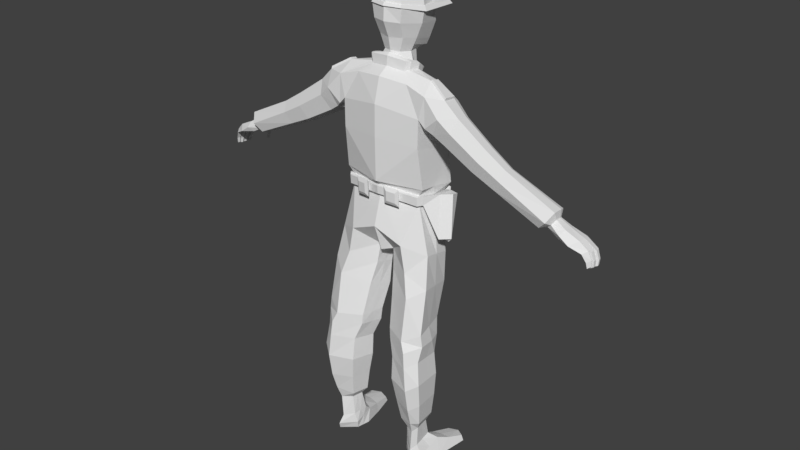 # Source: player.blend  (saved by Blender 2.77.0; exported with 4.5.12 LTS)
import bpy
from mathutils import Matrix  # noqa: F401  (used for matrix-valued properties, if any)

bpy.ops.wm.read_factory_settings(use_empty=True)
scene = bpy.context.scene
scene.name = 'Scene'

# ---- collections
col_collection_1 = bpy.data.collections.new('Collection 1'); scene.collection.children.link(col_collection_1)

# ---- materials (node trees are filled in below, after node groups)
mat_material = bpy.data.materials.new('Material')
mat_material.alpha_threshold = 0.0
mat_material.use_transparent_shadow = False
mat_material.roughness = 0.5
mat_material.line_color = (0.0, 0.0, 0.0, 1.0)

# ---- material node trees

# ---- world
world_world = bpy.data.worlds.new('World'); scene.world = world_world
world_world.color = (0.05088, 0.05088, 0.05088)
world_world.use_sun_shadow = False
world_world.sun_shadow_jitter_overblur = 0.0
world_world.cycles.sampling_method = 'MANUAL'

# ---- meshes
me_cube = bpy.data.meshes.new('Cube')
me_cube.from_pydata([(-0.07799, -0.06683, 0.528), (-0.07608, 0.03089, 0.5577), (-0.2036, -0.1153, -0.1365), (-0.2036, 0.06589, -0.084), (-0.233, -0.1398, -0.03106), (-0.2313, 0.07613, 0.0004568), (-0.2232, -0.08445, 0.2981), (-0.2232, 0.104, 0.3601), (-0.2214, -0.1285, 0.1506), (-0.2214, 0.1052, 0.2172), (-0.1436, -0.09543, 0.4132), (-0.143, 0.09093, 0.5063), (-0.04089, -0.0501, -0.4081), (-0.04089, 0.06226, -0.3744), (-0.152, 0.1441, -0.2938), (-0.152, -0.1094, -0.3248), (-0.2036, -0.1153, -0.1365), (-0.2036, 0.06589, -0.084), (-0.152, 0.1441, -0.2938), (-0.04089, 0.06226, -0.3744), (-0.04089, -0.0501, -0.4081), (-0.152, -0.1094, -0.3248), (-0.2036, -0.1153, -0.1365), (-0.2036, 0.06589, -0.084), (-0.152, 0.1441, -0.2938), (-0.04089, 0.06226, -0.3744), (-0.04089, -0.0501, -0.4081), (-0.152, -0.1094, -0.3248), (-0.2477, -0.08252, -0.5431), (-0.2893, 0.1146, -0.504), (-0.2112, 0.174, -0.5558), (-0.0712, 0.1106, -0.6009), (-0.04444, -0.0116, -0.626), (-0.1866, -0.07607, -0.5788), (-0.249, -0.02753, -0.7285), (-0.2964, 0.1617, -0.7364), (-0.2124, 0.2119, -0.7758), (-0.08954, 0.1514, -0.7715), (-0.05905, 0.03398, -0.7672), (-0.1843, -0.02491, -0.7482), (-0.2675, 0.07806, -0.3368), (-0.1777, 0.145, -0.4329), (-0.05171, 0.07741, -0.4803), (-0.04141, -0.02306, -0.506), (-0.2514, -0.08395, -0.3768), (-0.1683, -0.09389, -0.4566), (-0.2618, -0.01174, -0.8166), (-0.3054, 0.1612, -0.7981), (-0.2364, 0.2249, -0.831), (-0.09429, 0.1548, -0.8258), (-0.06719, 0.03661, -0.8372), (-0.2037, -0.005703, -0.8337), (-0.2798, 0.03041, -0.8986), (-0.2958, 0.1819, -0.8819), (-0.2446, 0.2306, -0.913), (-0.1267, 0.1766, -0.9166), (-0.09741, 0.0643, -0.9276), (-0.2177, 0.03543, -0.9171), (-0.249, 0.03348, -1.416), (-0.2563, 0.1345, -1.432), (-0.2336, 0.163, -1.458), (-0.1829, 0.1271, -1.446), (-0.1701, 0.05181, -1.433), (-0.2219, 0.03417, -1.426), (-0.2333, 0.03549, -1.16), (-0.2906, 0.04078, -1.144), (-0.2581, 0.2149, -1.173), (-0.1498, 0.1728, -1.169), (-0.3056, 0.1795, -1.141), (-0.1227, 0.0701, -1.169), (-0.2952, 0.03331, -1.017), (-0.1309, 0.1888, -1.042), (-0.0994, 0.0686, -1.048), (-0.2285, 0.02931, -1.036), (-0.2574, 0.2361, -1.042), (-0.3125, 0.1955, -1.007), (-0.2281, 0.06239, -1.323), (-0.2425, 0.1625, -1.338), (-0.2637, 0.1375, -1.318), (-0.2548, 0.06112, -1.314), (-0.1888, 0.1325, -1.332), (-0.173, 0.07715, -1.328), (-0.3089, 0.01099, -1.548), (-0.2922, 0.11, -1.548), (-0.2577, 0.168, -1.55), (-0.1808, 0.1061, -1.547), (-0.1684, 0.0327, -1.549), (-0.24, 0.01396, -1.548), (-0.1725, 0.1166, -1.503), (-0.1756, 0.01209, -1.469), (-0.2803, -0.007938, -1.456), (-0.2748, 0.1222, -1.502), (-0.2274, -0.006107, -1.46), (-0.2494, 0.1816, -1.512), (-0.331, -0.1705, -1.549), (-0.22, -0.1872, -1.551), (-0.2821, -0.1988, -1.552), (-0.2238, -0.1794, -1.526), (-0.3212, -0.1683, -1.518), (-0.2756, -0.1989, -1.525), (-0.2529, -0.08272, -1.492), (-0.3007, -0.07761, -1.488), (-0.2659, -0.08263, -1.548), (-0.1898, -0.07664, -1.55), (-0.3199, -0.07927, -1.549), (-0.1995, -0.07307, -1.498), (-0.09825, -0.02038, 0.5549), (-0.2274, -0.0247, -0.1102), (-0.2313, -0.01599, -0.008892), (-0.2232, 0.01201, 0.3247), (-0.2214, -0.01166, 0.1839), (-0.04089, 0.006077, -0.3913), (-0.2274, -0.0247, -0.1102), (-0.04089, 0.006077, -0.3913), (-0.2274, -0.0247, -0.1102), (-0.04089, 0.006077, -0.3913), (-0.2685, 0.01604, -0.5235), (-0.05782, 0.04952, -0.6134), (-0.2727, 0.06709, -0.7325), (-0.0743, 0.09271, -0.7694), (-0.2595, -0.002944, -0.3568), (-0.04656, 0.02717, -0.4932), (-0.2926, 0.06615, -0.8074), (-0.08074, 0.08715, -0.8315), (-0.2878, 0.1062, -0.8903), (-0.1121, 0.1205, -0.9221), (-0.2526, 0.08399, -1.424), (-0.1765, 0.08944, -1.439), (-0.2981, 0.1101, -1.142), (-0.1363, 0.1214, -1.169), (-0.1152, 0.1287, -1.045), (-0.3038, 0.1144, -1.012), (-0.2593, 0.09933, -1.316), (-0.1809, 0.1048, -1.33), (-0.3005, 0.06048, -1.548), (-0.1746, 0.06938, -1.548), (-0.2489, 0.09096, -1.549), (-0.1741, 0.06432, -1.486), (-0.2776, 0.05715, -1.479), (-0.2386, -0.00809, 0.5221), (-0.2376, 0.03268, 0.5301), (-0.2412, -0.09517, 0.4213), (-0.2548, -0.08856, 0.2998), (-0.2528, 0.09908, 0.4744), (-0.2582, 0.1006, 0.324), (-0.2572, 0.02913, 0.3026), (-0.2396, -0.04268, 0.5018), (-0.3389, -0.009901, 0.4582), (-0.3414, 0.06271, 0.4679), (-0.2962, -0.07214, 0.3508), (-0.2758, -0.02553, 0.2738), (-0.3317, 0.1053, 0.3875), (-0.2901, 0.08138, 0.2965), (-0.2794, 0.031, 0.2755), (-0.3307, -0.0479, 0.4374), (-0.4085, -0.006781, 0.3899), (-0.412, 0.05543, 0.3978), (-0.3569, -0.06011, 0.3054), (-0.3285, -0.02017, 0.2434), (-0.3922, 0.09195, 0.3313), (-0.3439, 0.07143, 0.2605), (-0.3318, 0.02826, 0.2443), (-0.3986, -0.03934, 0.3735), (-0.6718, 0.004775, 0.2149), (-0.5588, 0.0006996, 0.2864), (-0.5617, 0.05533, 0.2934), (-0.516, -0.04613, 0.2108), (-0.4928, -0.01106, 0.1555), (-0.5462, 0.0874, 0.2345), (-0.5058, 0.06938, 0.171), (-0.4957, 0.03147, 0.1564), (-0.5506, -0.02789, 0.2717), (-0.6743, 0.05211, 0.2209), (-0.6347, -0.03579, 0.1493), (-0.6146, -0.005409, 0.1014), (-0.6609, 0.07989, 0.1699), (-0.6259, 0.06428, 0.1148), (-0.6172, 0.03144, 0.1022), (-0.6647, -0.02, 0.2021), (-0.9268, -0.01095, 0.04984), (-0.9287, 0.02038, 0.05222), (-0.8992, -0.03781, 0.02181), (-0.8845, -0.01769, 0.002894), (-0.9133, 0.03877, 0.02781), (-0.8911, 0.02844, 0.007507), (-0.8857, 0.006698, 0.002938), (-0.9221, -0.02735, 0.04503), (-0.06444, -0.03949, 0.6138), (-0.04384, 0.01651, 0.6203), (-0.04703, -0.09794, 0.6087), (-0.08093, -0.08547, 0.9342), (-0.05748, 0.03843, 0.9165), (-0.07056, -0.1689, 0.9149), (-0.121, -0.0619, 0.8079), (-0.08673, -0.1793, 0.8054), (-0.08603, 0.05388, 0.8381), (-0.07829, -0.2026, 0.7237), (-0.07674, 0.05229, 0.7664), (-0.1146, -0.05611, 0.7488), (-0.07348, -0.1621, 0.6491), (-0.0671, 0.02311, 0.6904), (-0.09089, -0.04766, 0.6802), (-0.06, -0.1597, 0.6177), (-0.05524, 0.01975, 0.6547), (-0.07741, -0.0435, 0.6463), (-1.05, -0.01961, -0.01232), (-1.05, 0.02307, -0.01101), (-0.9941, -0.08004, -0.03734), (-0.984, -0.05564, -0.03692), (-1.016, 0.06068, -0.03158), (-0.9881, 0.03274, -0.02876), (-0.9799, -0.0008303, -0.03257), (-1.037, -0.06748, -0.02508), (-0.9987, -0.004268, -0.03606), (-0.9632, -0.06279, -0.02389), (-0.9467, -0.03464, -0.02975), (-0.9364, 0.00702, -0.0233), (-0.9432, 0.03862, -0.01978), (-0.9699, -0.04247, 0.0129), (-0.9669, 0.05968, 0.002171), (-0.9758, -0.01863, 0.01926), (-0.978, 0.02691, 0.02227), (-0.9231, -0.0614, -0.02031), (-0.9161, -0.05183, -0.02931), (-0.9529, -0.07292, -0.03377), (-0.9453, -0.054, -0.04492), (-0.938, -0.07654, -0.05876), (-0.9322, -0.06873, -0.06477), (-0.9617, -0.08229, -0.06414), (-0.9524, -0.06463, -0.07196), (-0.953, -0.08388, -0.0887), (-0.9483, -0.07534, -0.09474), (-0.975, -0.0896, -0.08926), (-0.967, -0.07107, -0.09647), (-1.05, 0.01496, -0.01146), (-0.9876, 0.03053, -0.02901), (-1.008, 0.02486, -0.03358), (-1.045, -0.05206, -0.01834), (-0.9839, -0.03746, -0.03732), (-0.9941, -0.08004, -0.03734), (-0.984, -0.05564, -0.03692), (-1.037, -0.06748, -0.02508), (-1.045, -0.05206, -0.01834), (-0.9839, -0.03746, -0.03732), (-1.045, -0.05206, -0.01834), (-1.05, -0.01961, -0.01232), (-0.9839, -0.03746, -0.03732), (-0.9799, -0.0008303, -0.03257), (-0.9959, -0.04093, -0.03707), (-0.9987, -0.004268, -0.03606), (-0.9959, -0.04093, -0.03707), (-1.045, -0.05206, -0.01834), (-0.9941, -0.08004, -0.03734), (-1.037, -0.06748, -0.02508), (-1.066, -0.06105, -0.07755), (-1.094, -0.06744, -0.0668), (-1.065, -0.08349, -0.0777), (-1.09, -0.07628, -0.07067), (-1.102, -0.05437, -0.06464), (-1.105, -0.03475, -0.061), (-1.073, -0.04765, -0.07596), (-1.074, -0.02548, -0.07535), (-1.068, -0.01265, -0.07175), (-1.099, -0.02181, -0.05756), (-1.099, -0.00115, -0.05705), (-1.074, 0.004761, -0.07027), (-1.091, 0.008494, -0.05005), (-1.091, 0.01287, -0.04981), (-1.073, 0.03817, -0.06092), (-1.068, 0.01383, -0.062), (-1.086, -0.05758, -0.1158), (-1.11, -0.06315, -0.1065), (-1.085, -0.07716, -0.116), (-1.106, -0.07087, -0.1098), (-1.117, -0.05233, -0.1046), (-1.12, -0.03522, -0.1014), (-1.092, -0.04646, -0.1145), (-1.093, -0.02713, -0.1139), (-1.088, -0.01375, -0.1108), (-1.114, -0.02174, -0.09841), (-1.114, -0.003715, -0.09796), (-1.093, 0.001442, -0.1095), (-1.108, 0.005221, -0.09185), (-1.108, 0.009038, -0.09164), (-1.092, 0.02676, -0.1013), (-1.088, 0.009881, -0.1023), (-1.092, -0.05227, -0.1417), (-1.111, -0.05664, -0.1344), (-1.091, -0.06763, -0.1418), (-1.108, -0.0627, -0.137), (-1.116, -0.04526, -0.1329), (-1.119, -0.03183, -0.1304), (-1.096, -0.04065, -0.1406), (-1.098, -0.02548, -0.1402), (-1.093, -0.01193, -0.1378), (-1.114, -0.01821, -0.128), (-1.114, -0.004056, -0.1277), (-1.097, -7.435e-06, -0.1367), (-1.109, 0.004906, -0.1229), (-1.109, 0.007902, -0.1227), (-1.096, 0.02181, -0.1303), (-1.093, 0.008564, -0.1311), (-0.2043, 0.06793, -0.03681), (-0.2043, -0.1142, -0.07834), (-0.2203, -0.02316, -0.05757), (-0.2274, -0.0247, -0.1102), (-0.2036, 0.06589, -0.084), (-0.2036, -0.1153, -0.1365), (-0.2203, -0.02316, -0.05757), (-0.2043, 0.06793, -0.03681), (-0.2043, -0.1142, -0.07834), (-0.2079, -0.1442, -0.1365), (-0.2085, -0.1432, -0.07839), (-0.3024, 0.04056, -0.2479), (-0.2271, 0.06554, -0.08258), (-0.2787, -0.02261, -0.2741), (-0.2714, -0.006475, -0.03773), (-0.2278, 0.06758, -0.03539), (-0.2553, -0.1146, -0.05849), (-0.2083, 0.08935, -0.08537), (-0.2089, 0.0914, -0.03819), (-0.1767, -0.1486, -0.1352), (-0.1767, -0.1479, -0.07764), (-0.2228, -0.1525, -0.1528), (-0.2238, -0.1509, -0.06153), (-0.1738, -0.1594, -0.1507), (-0.1737, -0.1584, -0.06034), (-0.213, -0.162, -0.1317), (-0.2135, -0.1611, -0.08172), (-0.1862, -0.1657, -0.1305), (-0.1861, -0.1652, -0.08107), (-0.1767, -0.1486, -0.1352), (-0.1767, -0.1479, -0.07764), (-0.08656, -0.1611, -0.1313), (-0.08654, -0.1614, -0.0755), (-0.0489, -0.1663, -0.1297), (-0.04885, -0.167, -0.07461), (-0.09172, -0.167, -0.1377), (-0.0917, -0.1674, -0.06946), (-0.04563, -0.1734, -0.1358), (-0.04557, -0.1742, -0.06836), (-0.08434, -0.1748, -0.1252), (-0.08432, -0.175, -0.08155), (-0.05488, -0.1789, -0.1239), (-0.05483, -0.1794, -0.08085), (-0.2083, 0.08935, -0.08537), (-0.2089, 0.0914, -0.03819), (-0.06581, 0.1172, -0.07091), (-0.06572, 0.12, -0.02718), (-0.1047, 0.1122, -0.03018), (-0.1039, 0.1098, -0.07478), (-0.1272, 0.1247, -0.1008), (-0.04986, 0.1398, -0.09292), (-0.04967, 0.1455, -0.004097), (-0.1288, 0.1297, -0.01018), (-0.1272, 0.1247, -0.1008), (-0.04986, 0.1398, -0.09292), (-0.04967, 0.1455, -0.004097), (-0.1288, 0.1297, -0.01018), (-0.1133, 0.1374, -0.08148), (-0.06737, 0.1464, -0.07682), (-0.06726, 0.1498, -0.02408), (-0.1143, 0.1404, -0.02769), (-0.8759, -0.06656, 0.03274), (-0.8493, -0.02953, -0.005238), (-0.8516, 0.01537, -0.005041), (-0.8616, 0.05538, 0.004303), (-0.9174, -0.04731, 0.07837), (-0.9026, 0.07441, 0.04566), (-0.926, -0.01712, 0.08813), (-0.9294, 0.04055, 0.09291), (-0.2481, -0.007329, 0.5286), (-0.2472, 0.03021, 0.5359), (-0.3404, -0.008997, 0.4697), (-0.3428, 0.05785, 0.4786), (-0.06184, -0.07439, 0.5038), (-0.1114, -0.06183, 0.5225), (-0.06168, -0.07432, 0.5041), (-0.1122, -0.06171, 0.5224), (-0.1245, -0.01808, 0.5487), (-0.1241, -0.01812, 0.5488), (-0.1142, 0.03132, 0.5512), (-0.09199, 0.04516, 0.5455), (-0.1128, 0.0313, 0.5514), (-0.09222, 0.04537, 0.5453), (-0.07799, -0.06683, 0.528), (-0.06168, -0.07432, 0.5041), (-0.06184, -0.07439, 0.5038), (-0.1114, -0.06183, 0.5225), (-0.07799, -0.06683, 0.528), (-0.1114, -0.06183, 0.5225), (-0.06168, -0.07432, 0.5041), (-0.09825, -0.02038, 0.5549), (-0.07608, 0.03089, 0.5577), (-0.07799, -0.06683, 0.528), (-0.1241, -0.01812, 0.5488), (-0.1114, -0.06183, 0.5225), (-0.1122, -0.06171, 0.5224), (-0.1245, -0.01808, 0.5487), (-0.1128, 0.0313, 0.5514), (-0.1142, 0.03132, 0.5512), (-0.09199, 0.04516, 0.5455), (-0.09222, 0.04537, 0.5453), (-0.07799, -0.06683, 0.528), (-0.1114, -0.06183, 0.5225), (-0.07799, -0.06683, 0.528), (-0.1058, -0.06371, 0.5194), (-0.06168, -0.07432, 0.5041), (-0.1121, -0.02574, 0.5814), (-0.08988, 0.02553, 0.5988), (-0.09179, -0.07219, 0.5544), (-0.127, -0.02348, 0.5753), (-0.1117, -0.06951, 0.5415), (-0.1164, -0.06502, 0.5481), (-0.1274, -0.02344, 0.5752), (-0.1141, 0.02179, 0.5913), (-0.1154, 0.02181, 0.591), (-0.1058, 0.0398, 0.593), (-0.106, 0.04001, 0.5929), (-0.09179, -0.07219, 0.5544), (-0.1061, -0.08338, 0.5358), (-0.05093, -0.1104, 0.5145), (-0.2757, 0.04279, -1.268), (-0.1658, 0.1527, -1.292), (-0.1424, 0.06732, -1.289), (-0.231, 0.0452, -1.281), (-0.2524, 0.1865, -1.271), (-0.2887, 0.1593, -1.269), (-0.1541, 0.11, -1.29), (-0.2822, 0.101, -1.268), (-0.1185, -0.06671, 0.83), (-0.08237, -0.1749, 0.8243), (-0.07932, 0.04789, 0.8502), (-0.1185, -0.06671, 0.83), (-0.08237, -0.1749, 0.8243), (-0.07932, 0.04789, 0.8502), (-0.08237, -0.1749, 0.8243), (-0.08673, -0.1793, 0.8054), (-0.1303, -0.0619, 0.8079), (-0.1185, -0.06671, 0.83), (-0.07932, 0.04789, 0.8502), (-0.08603, 0.05388, 0.8381), (-0.1303, -0.0619, 0.8079), (-0.1185, -0.06671, 0.83), (-0.08237, -0.1749, 0.8243), (-0.08673, -0.1793, 0.8054), (-0.1303, -0.0619, 0.8079), (-0.1185, -0.06671, 0.83), (-0.07932, 0.04789, 0.8502), (-0.08603, 0.05388, 0.8381), (-0.1303, -0.0619, 0.8079), (-0.1185, -0.06671, 0.83), (-0.08237, -0.1749, 0.8243), (-0.08673, -0.1793, 0.8054), (-0.1303, -0.0619, 0.8079), (-0.1185, -0.06671, 0.83), (-0.07985, 0.05388, 0.8516), (-0.08692, 0.06018, 0.8388), (-0.1335, -0.06179, 0.807), (-0.1212, -0.06686, 0.8302), (-0.12, -0.2487, 0.8182), (-0.1295, -0.2584, 0.801), (-0.1335, -0.06179, 0.807), (-0.1212, -0.06686, 0.8302), (-0.08093, -0.08547, 0.9342), (-0.05748, 0.03843, 0.9165), (-0.07056, -0.1689, 0.9149), (0.07799, -0.06683, 0.528), (0.07608, 0.03089, 0.5577), (0.2036, -0.1153, -0.1365), (0.2036, 0.06589, -0.084), (0.0, -0.09467, 0.5238), (0.0, 0.04208, 0.5682), (0.0, -0.1442, -0.1275), (0.0, 0.1066, -0.06285), (0.233, -0.1398, -0.03106), (0.2313, 0.07613, 0.0004568), (0.0, -0.1756, -0.03453), (0.0, 0.143, 0.0059), (0.0, 0.145, 0.394), (0.2232, -0.08445, 0.2981), (0.2232, 0.104, 0.3601), (0.0, -0.1612, 0.3129), (0.2214, -0.1285, 0.1506), (0.2214, 0.1052, 0.2172), (0.0, -0.1662, 0.1481), (0.0, 0.1468, 0.2309), (0.0, 0.1121, 0.52), (0.1436, -0.09543, 0.4132), (0.143, 0.09093, 0.5063), (0.0, -0.1555, 0.4147), (0.04089, -0.0501, -0.4081), (0.04089, 0.06226, -0.3744), (0.0, -0.06497, -0.4224), (0.0, 0.1072, -0.3754), (0.152, 0.1441, -0.2938), (0.0, -0.1464, -0.3159), (0.152, -0.1094, -0.3248), (0.0, 0.156, -0.2305), (0.2036, -0.1153, -0.1365), (0.2036, 0.06589, -0.084), (0.152, 0.1441, -0.2938), (0.04089, 0.06226, -0.3744), (0.04089, -0.0501, -0.4081), (0.152, -0.1094, -0.3248), (0.2036, -0.1153, -0.1365), (0.2036, 0.06589, -0.084), (0.152, 0.1441, -0.2938), (0.04089, 0.06226, -0.3744), (0.04089, -0.0501, -0.4081), (0.152, -0.1094, -0.3248), (0.2477, -0.08252, -0.5431), (0.2893, 0.1146, -0.504), (0.2112, 0.174, -0.5558), (0.0712, 0.1106, -0.6009), (0.04444, -0.0116, -0.626), (0.1866, -0.07607, -0.5788), (0.249, -0.02753, -0.7285), (0.2964, 0.1617, -0.7364), (0.2124, 0.2119, -0.7758), (0.08954, 0.1514, -0.7715), (0.05905, 0.03398, -0.7672), (0.1843, -0.02491, -0.7482), (0.2675, 0.07806, -0.3368), (0.1777, 0.145, -0.4329), (0.05171, 0.07741, -0.4803), (0.04141, -0.02306, -0.506), (0.2514, -0.08395, -0.3768), (0.1683, -0.09389, -0.4566), (0.2618, -0.01174, -0.8166), (0.3054, 0.1612, -0.7981), (0.2364, 0.2249, -0.831), (0.09429, 0.1548, -0.8258), (0.06719, 0.03661, -0.8372), (0.2037, -0.005703, -0.8337), (0.2798, 0.03041, -0.8986), (0.2958, 0.1819, -0.8819), (0.2446, 0.2306, -0.913), (0.1267, 0.1766, -0.9166), (0.09741, 0.0643, -0.9276), (0.2177, 0.03543, -0.9171), (0.249, 0.03348, -1.416), (0.2563, 0.1345, -1.432), (0.2336, 0.163, -1.458), (0.1829, 0.1271, -1.446), (0.1701, 0.05181, -1.433), (0.2219, 0.03417, -1.426), (0.2333, 0.03549, -1.16), (0.2906, 0.04078, -1.144), (0.2581, 0.2149, -1.173), (0.1498, 0.1728, -1.169), (0.3056, 0.1795, -1.141), (0.1227, 0.0701, -1.169), (0.2952, 0.03331, -1.017), (0.1309, 0.1888, -1.042), (0.0994, 0.0686, -1.048), (0.2285, 0.02931, -1.036), (0.2574, 0.2361, -1.042), (0.3125, 0.1955, -1.007), (0.2281, 0.06239, -1.323), (0.2425, 0.1625, -1.338), (0.2637, 0.1375, -1.318), (0.2548, 0.06112, -1.314), (0.1888, 0.1325, -1.332), (0.173, 0.07715, -1.328), (0.3089, 0.01099, -1.548), (0.2922, 0.11, -1.548), (0.2577, 0.168, -1.55), (0.1808, 0.1061, -1.547), (0.1684, 0.0327, -1.549), (0.24, 0.01396, -1.548), (0.1725, 0.1166, -1.503), (0.1756, 0.01209, -1.469), (0.2803, -0.007938, -1.456), (0.2748, 0.1222, -1.502), (0.2274, -0.006107, -1.46), (0.2494, 0.1816, -1.512), (0.331, -0.1705, -1.549), (0.22, -0.1872, -1.551), (0.2821, -0.1988, -1.552), (0.2238, -0.1794, -1.526), (0.3212, -0.1683, -1.518), (0.2756, -0.1989, -1.525), (0.2529, -0.08272, -1.492), (0.3007, -0.07761, -1.488), (0.2659, -0.08263, -1.548), (0.1898, -0.07664, -1.55), (0.3199, -0.07927, -1.549), (0.1995, -0.07307, -1.498), (0.09825, -0.02038, 0.5549), (0.2274, -0.0247, -0.1102), (0.2313, -0.01599, -0.008892), (0.2232, 0.01201, 0.3247), (0.2214, -0.01166, 0.1839), (0.04089, 0.006077, -0.3913), (0.0, 0.01618, -0.4046), (0.2274, -0.0247, -0.1102), (0.04089, 0.006077, -0.3913), (0.2274, -0.0247, -0.1102), (0.04089, 0.006077, -0.3913), (0.2685, 0.01604, -0.5235), (0.05782, 0.04952, -0.6134), (0.2727, 0.06709, -0.7325), (0.0743, 0.09271, -0.7694), (0.2595, -0.002944, -0.3568), (0.04656, 0.02717, -0.4932), (0.2926, 0.06615, -0.8074), (0.08074, 0.08715, -0.8315), (0.2878, 0.1062, -0.8903), (0.1121, 0.1205, -0.9221), (0.2526, 0.08399, -1.424), (0.1765, 0.08944, -1.439), (0.2981, 0.1101, -1.142), (0.1363, 0.1214, -1.169), (0.1152, 0.1287, -1.045), (0.3038, 0.1144, -1.012), (0.2593, 0.09933, -1.316), (0.1809, 0.1048, -1.33), (0.3005, 0.06048, -1.548), (0.1746, 0.06938, -1.548), (0.2489, 0.09096, -1.549), (0.1741, 0.06432, -1.486), (0.2776, 0.05715, -1.479), (0.2386, -0.00809, 0.5221), (0.2376, 0.03268, 0.5301), (0.2412, -0.09517, 0.4213), (0.2548, -0.08856, 0.2998), (0.2528, 0.09908, 0.4744), (0.2582, 0.1006, 0.324), (0.2572, 0.02913, 0.3026), (0.2396, -0.04268, 0.5018), (0.3389, -0.009901, 0.4582), (0.3414, 0.06271, 0.4679), (0.2962, -0.07214, 0.3508), (0.2758, -0.02553, 0.2738), (0.3317, 0.1053, 0.3875), (0.2901, 0.08138, 0.2965), (0.2794, 0.031, 0.2755), (0.3307, -0.0479, 0.4374), (0.4085, -0.006781, 0.3899), (0.412, 0.05543, 0.3978), (0.3569, -0.06011, 0.3054), (0.3285, -0.02017, 0.2434), (0.3922, 0.09195, 0.3313), (0.3439, 0.07143, 0.2605), (0.3318, 0.02826, 0.2443), (0.3986, -0.03934, 0.3735), (0.6718, 0.004775, 0.2149), (0.5588, 0.0006996, 0.2864), (0.5617, 0.05533, 0.2934), (0.516, -0.04613, 0.2108), (0.4928, -0.01106, 0.1555), (0.5462, 0.0874, 0.2345), (0.5058, 0.06938, 0.171), (0.4957, 0.03147, 0.1564), (0.5506, -0.02789, 0.2717), (0.6743, 0.05211, 0.2209), (0.6347, -0.03579, 0.1493), (0.6146, -0.005409, 0.1014), (0.6609, 0.07989, 0.1699), (0.6259, 0.06428, 0.1148), (0.6172, 0.03144, 0.1022), (0.6647, -0.02, 0.2021), (0.9268, -0.01095, 0.04984), (0.9287, 0.02038, 0.05222), (0.8992, -0.03781, 0.02181), (0.8845, -0.01769, 0.002894), (0.9133, 0.03877, 0.02781), (0.8911, 0.02844, 0.007507), (0.8857, 0.006698, 0.002938), (0.9221, -0.02735, 0.04503), (0.06444, -0.03949, 0.6138), (0.04384, 0.01651, 0.6203), (0.04703, -0.09794, 0.6087), (0.0, -0.1237, 0.6073), (0.0, 0.03234, 0.6236), (0.0, -0.2027, 0.7972), (0.08093, -0.08547, 0.9342), (0.05748, 0.03843, 0.9165), (0.07056, -0.1689, 0.9149), (0.0, -0.1922, 0.9144), (0.0, 0.05056, 0.9259), (0.121, -0.0619, 0.8079), (0.08673, -0.1793, 0.8054), (0.0, 0.07559, 0.8396), (0.08603, 0.05388, 0.8381), (0.0, -0.2265, 0.7226), (0.07829, -0.2026, 0.7237), (0.07674, 0.05229, 0.7664), (0.1146, -0.05611, 0.7488), (0.0, 0.07882, 0.7683), (0.0, -0.1869, 0.6478), (0.07348, -0.1621, 0.6491), (0.0671, 0.02311, 0.6904), (0.09089, -0.04766, 0.6802), (0.0, 0.0443, 0.6868), (0.0, -0.1823, 0.6096), (0.06, -0.1597, 0.6177), (0.05524, 0.01975, 0.6547), (0.07741, -0.0435, 0.6463), (0.0, 0.0382, 0.6546), (1.05, -0.01961, -0.01232), (1.05, 0.02307, -0.01101), (0.9941, -0.08004, -0.03734), (0.984, -0.05564, -0.03692), (1.016, 0.06068, -0.03158), (0.9881, 0.03274, -0.02876), (0.9799, -0.0008303, -0.03257), (1.037, -0.06748, -0.02508), (0.9987, -0.004268, -0.03606), (0.9632, -0.06279, -0.02389), (0.9467, -0.03464, -0.02975), (0.9364, 0.00702, -0.0233), (0.9432, 0.03862, -0.01978), (0.9699, -0.04247, 0.0129), (0.9669, 0.05968, 0.002171), (0.9758, -0.01863, 0.01926), (0.978, 0.02691, 0.02227), (0.9231, -0.0614, -0.02031), (0.9161, -0.05183, -0.02931), (0.9529, -0.07292, -0.03377), (0.9453, -0.054, -0.04492), (0.938, -0.07654, -0.05876), (0.9322, -0.06873, -0.06477), (0.9617, -0.08229, -0.06414), (0.9524, -0.06463, -0.07196), (0.953, -0.08388, -0.0887), (0.9483, -0.07534, -0.09474), (0.975, -0.0896, -0.08926), (0.967, -0.07107, -0.09647), (1.05, 0.01496, -0.01146), (0.9876, 0.03053, -0.02901), (1.008, 0.02486, -0.03358), (1.045, -0.05206, -0.01834), (0.9839, -0.03746, -0.03732), (0.9941, -0.08004, -0.03734), (0.984, -0.05564, -0.03692), (1.037, -0.06748, -0.02508), (1.045, -0.05206, -0.01834), (0.9839, -0.03746, -0.03732), (1.045, -0.05206, -0.01834), (1.05, -0.01961, -0.01232), (0.9839, -0.03746, -0.03732), (0.9799, -0.0008303, -0.03257), (0.9959, -0.04093, -0.03707), (0.9987, -0.004268, -0.03606), (0.9959, -0.04093, -0.03707), (1.045, -0.05206, -0.01834), (0.9941, -0.08004, -0.03734), (1.037, -0.06748, -0.02508), (1.066, -0.06105, -0.07755), (1.094, -0.06744, -0.0668), (1.065, -0.08349, -0.0777), (1.09, -0.07628, -0.07067), (1.102, -0.05437, -0.06464), (1.105, -0.03475, -0.061), (1.073, -0.04765, -0.07596), (1.074, -0.02548, -0.07535), (1.068, -0.01265, -0.07175), (1.099, -0.02181, -0.05756), (1.099, -0.00115, -0.05705), (1.074, 0.004761, -0.07027), (1.091, 0.008494, -0.05005), (1.091, 0.01287, -0.04981), (1.073, 0.03817, -0.06092), (1.068, 0.01383, -0.062), (1.086, -0.05758, -0.1158), (1.11, -0.06315, -0.1065), (1.085, -0.07716, -0.116), (1.106, -0.07087, -0.1098), (1.117, -0.05233, -0.1046), (1.12, -0.03522, -0.1014), (1.092, -0.04646, -0.1145), (1.093, -0.02713, -0.1139), (1.088, -0.01375, -0.1108), (1.114, -0.02174, -0.09841), (1.114, -0.003715, -0.09796), (1.093, 0.001442, -0.1095), (1.108, 0.005221, -0.09185), (1.108, 0.009038, -0.09164), (1.092, 0.02676, -0.1013), (1.088, 0.009881, -0.1023), (1.092, -0.05227, -0.1417), (1.111, -0.05664, -0.1344), (1.091, -0.06763, -0.1418), (1.108, -0.0627, -0.137), (1.116, -0.04526, -0.1329), (1.119, -0.03183, -0.1304), (1.096, -0.04065, -0.1406), (1.098, -0.02548, -0.1402), (1.093, -0.01193, -0.1378), (1.114, -0.01821, -0.128), (1.114, -0.004056, -0.1277), (1.097, -7.435e-06, -0.1367), (1.109, 0.004906, -0.1229), (1.109, 0.007902, -0.1227), (1.096, 0.02181, -0.1303), (1.093, 0.008564, -0.1311), (0.2043, 0.06793, -0.03681), (0.0, 0.1097, -0.02076), (0.2043, -0.1142, -0.07834), (0.0, -0.1454, -0.0734), (0.2203, -0.02316, -0.05757), (0.2274, -0.0247, -0.1102), (0.2036, 0.06589, -0.084), (0.2036, -0.1153, -0.1365), (0.0, -0.1442, -0.1275), (0.0, 0.1066, -0.06285), (0.2203, -0.02316, -0.05757), (0.2043, 0.06793, -0.03681), (0.0, 0.1097, -0.02076), (0.2043, -0.1142, -0.07834), (0.0, -0.1454, -0.0734), (0.2079, -0.1442, -0.1365), (0.0, -0.1731, -0.1276), (0.2085, -0.1432, -0.07839), (0.0, -0.1743, -0.07345), (0.2509, -0.02505, -0.1088), (0.2271, 0.06554, -0.08258), (0.2271, -0.1156, -0.1351), (0.2439, -0.0235, -0.05616), (0.2278, 0.06758, -0.03539), (0.2278, -0.1146, -0.07692), (0.2083, 0.08935, -0.08537), (0.0, 0.1301, -0.06423), (0.2089, 0.0914, -0.03819), (0.0, 0.1332, -0.02213), (0.1767, -0.1486, -0.1352), (0.1767, -0.1479, -0.07764), (0.2228, -0.1525, -0.1528), (0.2238, -0.1509, -0.06153), (0.1738, -0.1594, -0.1507), (0.1737, -0.1584, -0.06034), (0.213, -0.162, -0.1317), (0.2135, -0.1611, -0.08172), (0.1862, -0.1657, -0.1305), (0.1861, -0.1652, -0.08107), (0.1767, -0.1486, -0.1352), (0.0, -0.1731, -0.1276), (0.0, -0.1743, -0.07345), (0.1767, -0.1479, -0.07764), (0.08656, -0.1611, -0.1313), (0.08654, -0.1614, -0.0755), (0.0489, -0.1663, -0.1297), (0.04885, -0.167, -0.07461), (0.09172, -0.167, -0.1377), (0.0917, -0.1674, -0.06946), (0.04563, -0.1734, -0.1358), (0.04557, -0.1742, -0.06836), (0.08434, -0.1748, -0.1252), (0.08432, -0.175, -0.08155), (0.05488, -0.1789, -0.1239), (0.05483, -0.1794, -0.08085), (0.2083, 0.08935, -0.08537), (0.0, 0.1301, -0.06423), (0.2089, 0.0914, -0.03819), (0.0, 0.1332, -0.02213), (0.06581, 0.1172, -0.07091), (0.06572, 0.12, -0.02718), (0.1047, 0.1122, -0.03018), (0.1039, 0.1098, -0.07478), (0.1272, 0.1247, -0.1008), (0.04986, 0.1398, -0.09292), (0.04967, 0.1455, -0.004097), (0.1288, 0.1297, -0.01018), (0.1272, 0.1247, -0.1008), (0.04986, 0.1398, -0.09292), (0.04967, 0.1455, -0.004097), (0.1288, 0.1297, -0.01018), (0.1133, 0.1374, -0.08148), (0.06737, 0.1464, -0.07682), (0.06726, 0.1498, -0.02408), (0.1143, 0.1404, -0.02769), (0.8759, -0.06656, 0.03274), (0.8493, -0.02953, -0.005238), (0.8516, 0.01537, -0.005041), (0.8616, 0.05538, 0.004303), (0.9174, -0.04731, 0.07837), (0.9026, 0.07441, 0.04566), (0.926, -0.01712, 0.08813), (0.9294, 0.04055, 0.09291), (0.2481, -0.007329, 0.5286), (0.2472, 0.03021, 0.5359), (0.3404, -0.008997, 0.4697), (0.3428, 0.05785, 0.4786), (0.06184, -0.07439, 0.5038), (0.0, -0.1206, 0.5034), (0.1114, -0.06183, 0.5225), (0.06168, -0.07432, 0.5041), (0.1122, -0.06171, 0.5224), (0.1245, -0.01808, 0.5487), (0.1241, -0.01812, 0.5488), (0.1142, 0.03132, 0.5512), (0.09199, 0.04516, 0.5455), (0.1128, 0.0313, 0.5514), (0.0, 0.05913, 0.5556), (0.09222, 0.04537, 0.5453), (0.07799, -0.06683, 0.528), (0.0, -0.09467, 0.5238), (0.06168, -0.07432, 0.5041), (0.06184, -0.07439, 0.5038), (0.0, -0.1206, 0.5034), (0.1114, -0.06183, 0.5225), (0.07799, -0.06683, 0.528), (0.1114, -0.06183, 0.5225), (0.06168, -0.07432, 0.5041), (0.09825, -0.02038, 0.5549), (0.07608, 0.03089, 0.5577), (0.0, 0.04208, 0.5682), (0.0, 0.05913, 0.5556), (0.07799, -0.06683, 0.528), (0.1241, -0.01812, 0.5488), (0.1114, -0.06183, 0.5225), (0.1122, -0.06171, 0.5224), (0.1245, -0.01808, 0.5487), (0.1128, 0.0313, 0.5514), (0.1142, 0.03132, 0.5512), (0.09199, 0.04516, 0.5455), (0.09222, 0.04537, 0.5453), (0.07799, -0.06683, 0.528), (0.1114, -0.06183, 0.5225), (0.07799, -0.06683, 0.528), (0.1058, -0.06371, 0.5194), (0.06168, -0.07432, 0.5041), (0.1121, -0.02574, 0.5814), (0.08988, 0.02553, 0.5988), (0.0, 0.03672, 0.6157), (0.0, 0.05377, 0.6031), (0.09179, -0.07219, 0.5544), (0.127, -0.02348, 0.5753), (0.1117, -0.06951, 0.5415), (0.1164, -0.06502, 0.5481), (0.1274, -0.02344, 0.5752), (0.1141, 0.02179, 0.5913), (0.1154, 0.02181, 0.591), (0.1058, 0.0398, 0.593), (0.106, 0.04001, 0.5929), (0.09179, -0.07219, 0.5544), (0.1061, -0.08338, 0.5358), (0.05093, -0.1104, 0.5145), (0.2757, 0.04279, -1.268), (0.1658, 0.1527, -1.292), (0.1424, 0.06732, -1.289), (0.231, 0.0452, -1.281), (0.2524, 0.1865, -1.271), (0.2887, 0.1593, -1.269), (0.1541, 0.11, -1.29), (0.2822, 0.101, -1.268), (0.0, -0.1976, 0.8177), (0.1185, -0.06671, 0.83), (0.0, 0.06726, 0.8532), (0.08237, -0.1749, 0.8243), (0.07932, 0.04789, 0.8502), (0.0, -0.1976, 0.8177), (0.1185, -0.06671, 0.83), (0.0, 0.06726, 0.8532), (0.08237, -0.1749, 0.8243), (0.07932, 0.04789, 0.8502), (0.0, -0.1976, 0.8177), (0.0, -0.2027, 0.7972), (0.08237, -0.1749, 0.8243), (0.08673, -0.1793, 0.8054), (0.1303, -0.0619, 0.8079), (0.1185, -0.06671, 0.83), (0.07932, 0.04789, 0.8502), (0.08603, 0.05388, 0.8381), (0.1303, -0.0619, 0.8079), (0.0, 0.07559, 0.8396), (0.1185, -0.06671, 0.83), (0.0, 0.06726, 0.8532), (0.0, -0.1976, 0.8177), (0.0, -0.2027, 0.7972), (0.08237, -0.1749, 0.8243), (0.08673, -0.1793, 0.8054), (0.1303, -0.0619, 0.8079), (0.1185, -0.06671, 0.83), (0.07932, 0.04789, 0.8502), (0.08603, 0.05388, 0.8381), (0.1303, -0.0619, 0.8079), (0.0, 0.07559, 0.8396), (0.1185, -0.06671, 0.83), (0.0, 0.06726, 0.8532), (0.0, -0.1976, 0.8333), (0.0, -0.2027, 0.8128), (0.08237, -0.1749, 0.8243), (0.08673, -0.1793, 0.8054), (0.1303, -0.0619, 0.8079), (0.1185, -0.06671, 0.83), (0.07985, 0.05388, 0.8516), (0.08692, 0.06018, 0.8388), (0.1335, -0.06179, 0.807), (0.0, 0.08306, 0.8403), (0.1212, -0.06686, 0.8302), (0.0, 0.07428, 0.8547), (0.0, -0.2983, 0.8319), (0.0, -0.3092, 0.8133), (0.12, -0.2487, 0.8182), (0.1295, -0.2584, 0.801), (0.1335, -0.06179, 0.807), (0.1212, -0.06686, 0.8302), (0.08093, -0.08547, 0.9342), (0.05748, 0.03843, 0.9165), (0.07056, -0.1689, 0.9149), (0.0, -0.1922, 0.9144), (0.0, 0.05056, 0.9259), (0.0, -0.09123, 0.9528), (-0.3264, -0.00818, -0.2711), (-0.3501, 0.002385, -0.2449), (-0.3191, -0.04465, -0.0347), (-0.303, -0.1002, -0.05547)], [(243, 238), (240, 208), (239, 207), (237, 242), (212, 241), (739, 734), (736, 704), (735, 703), (733, 738), (708, 737)], [(375, 377, 386, 387), (15, 496, 493, 12), (1, 472, 675, 188), (9, 5, 478, 486), (110, 108, 5, 9), (377, 375, 10, 141, 146, 378, 376), (11, 7, 479, 487), (8, 6, 482, 485), (4, 8, 485, 477), (109, 110, 9, 7), (7, 9, 486, 479), (799, 478, 5, 302), (304, 108, 4, 303), (801, 303, 4, 477), (895, 384, 11, 487), (379, 378, 146, 139), (6, 10, 490, 482), (111, 595, 494, 13), (498, 14, 13, 494), (111, 13, 19, 113), (13, 14, 18, 19), (474, 3, 14, 498), (2, 473, 496, 15), (16, 21, 27, 22), (21, 20, 26, 27), (15, 12, 20, 21), (14, 3, 17, 18), (107, 2, 16, 112), (2, 15, 21, 16), (121, 42, 31, 117), (41, 40, 29, 30), (19, 18, 24, 25), (18, 17, 23, 24), (113, 19, 25, 115), (112, 16, 22, 114), (28, 33, 39, 34), (33, 32, 38, 39), (120, 44, 28, 116), (45, 43, 32, 33), (44, 45, 33, 28), (42, 41, 30, 31), (119, 37, 49, 123), (36, 35, 47, 48), (31, 30, 36, 37), (30, 29, 35, 36), (117, 31, 37, 119), (116, 28, 34, 118), (25, 24, 41, 42), (22, 27, 45, 44), (27, 26, 43, 45), (114, 22, 44, 120), (24, 23, 40, 41), (115, 25, 42, 121), (123, 49, 55, 125), (48, 47, 53, 54), (118, 34, 46, 122), (39, 38, 50, 51), (34, 39, 51, 46), (37, 36, 48, 49), (80, 77, 60, 61), (79, 76, 63, 58), (122, 46, 52, 124), (51, 50, 56, 57), (46, 51, 57, 52), (49, 48, 54, 55), (138, 90, 82, 134), (137, 88, 85, 135), (77, 78, 59, 60), (133, 80, 61, 127), (132, 79, 58, 126), (76, 81, 62, 63), (73, 72, 69, 64), (131, 70, 65, 128), (130, 71, 67, 129), (74, 75, 68, 66), (70, 73, 64, 65), (71, 74, 66, 67), (55, 54, 74, 71), (52, 57, 73, 70), (54, 53, 75, 74), (125, 55, 71, 130), (124, 52, 70, 131), (57, 56, 72, 73), (425, 424, 81, 76), (429, 422, 79, 132), (428, 423, 80, 133), (426, 427, 78, 77), (422, 425, 76, 79), (423, 426, 77, 80), (136, 87, 86, 135), (134, 82, 87, 136), (103, 102, 96, 95), (101, 100, 99, 98), (88, 93, 84, 85), (93, 91, 83, 84), (60, 59, 91, 93), (61, 60, 93, 88), (58, 63, 92, 90), (63, 62, 89, 92), (127, 61, 88, 137), (126, 58, 90, 138), (99, 97, 95, 96), (98, 99, 96, 94), (102, 104, 94, 96), (100, 105, 97, 99), (104, 101, 98, 94), (105, 103, 95, 97), (89, 86, 103, 105), (82, 90, 101, 104), (92, 89, 105, 100), (87, 82, 104, 102), (90, 92, 100, 101), (86, 87, 102, 103), (59, 126, 138, 91), (62, 127, 137, 89), (83, 134, 136, 84), (84, 136, 135, 85), (424, 428, 133, 81), (427, 429, 132, 78), (53, 124, 131, 75), (56, 125, 130, 72), (72, 130, 129, 69), (75, 131, 128, 68), (78, 132, 126, 59), (81, 133, 127, 62), (89, 137, 135, 86), (91, 138, 134, 83), (47, 122, 124, 53), (35, 118, 122, 47), (50, 123, 125, 56), (26, 115, 121, 43), (23, 114, 120, 40), (29, 116, 118, 35), (32, 117, 119, 38), (38, 119, 123, 50), (40, 120, 116, 29), (17, 112, 114, 23), (20, 113, 115, 26), (43, 121, 117, 32), (3, 107, 112, 17), (12, 111, 113, 20), (12, 493, 595, 111), (10, 6, 142, 141), (302, 5, 108, 304), (6, 8, 110, 109), (6, 109, 145, 142), (8, 4, 108, 110), (0, 106, 187, 189), (144, 143, 151, 152), (146, 141, 149, 154), (142, 145, 153, 150), (141, 142, 150, 149), (109, 7, 144, 145), (7, 11, 143, 144), (378, 379, 398, 397), (381, 380, 379, 139, 140), (149, 150, 158, 157), (153, 152, 160, 161), (151, 148, 156, 159), (147, 154, 162, 155), (140, 139, 371, 372), (139, 146, 154, 147), (143, 140, 148, 151), (145, 144, 152, 153), (159, 156, 165, 168), (155, 162, 171, 164), (156, 155, 164, 165), (160, 159, 168, 169), (150, 153, 161, 158), (154, 149, 157, 162), (152, 151, 159, 160), (148, 147, 155, 156), (165, 164, 163, 172), (169, 168, 175, 176), (171, 166, 173, 178), (167, 170, 177, 174), (161, 160, 169, 170), (157, 158, 167, 166), (158, 161, 170, 167), (162, 157, 166, 171), (367, 363, 181, 186), (364, 365, 185, 182), (363, 364, 182, 181), (365, 366, 184, 185), (164, 171, 178, 163), (168, 165, 172, 175), (170, 169, 176, 177), (166, 167, 174, 173), (218, 214, 207, 212), (215, 216, 211, 238, 208), (214, 215, 208, 207), (216, 217, 210, 235, 211), (366, 368, 183, 184), (370, 369, 179, 180), (369, 367, 186, 179), (368, 370, 180, 183), (432, 950, 681, 191), (431, 430, 190, 192), (471, 0, 189, 674), (106, 1, 188, 187), (680, 192, 466, 1003), (190, 191, 465, 464), (430, 432, 191, 190), (948, 431, 192, 680), (686, 196, 194, 676), (198, 197, 195, 193), (196, 198, 193, 194), (197, 690, 684, 195), (200, 695, 690, 197), (199, 201, 198, 196), (201, 200, 197, 198), (691, 199, 196, 686), (696, 202, 199, 691), (204, 203, 200, 201), (202, 204, 201, 199), (203, 700, 695, 200), (188, 675, 700, 203), (189, 187, 204, 202), (187, 188, 203, 204), (674, 189, 202, 696), (236, 235, 210, 209), (206, 234, 266, 267), (211, 213, 249, 247), (217, 219, 209, 210), (221, 220, 205, 234, 206), (220, 218, 212, 237, 205), (219, 221, 206, 209), (183, 180, 221, 219), (179, 186, 218, 220), (180, 179, 220, 221), (184, 183, 219, 217), (185, 184, 217, 216), (214, 181, 222, 224), (182, 185, 216, 215), (186, 181, 214, 218), (225, 224, 228, 229), (215, 214, 224, 225), (181, 182, 223, 222), (182, 215, 225, 223), (227, 229, 233, 231), (224, 222, 226, 228), (223, 225, 229, 227), (222, 223, 227, 226), (230, 231, 233, 232), (226, 227, 231, 230), (229, 228, 232, 233), (228, 226, 230, 232), (213, 211, 235, 236), (236, 234, 264, 265), (245, 244, 258, 259), (248, 246, 247, 249), (205, 237, 244, 245), (213, 205, 245, 249), (238, 211, 247, 246), (246, 248, 239, 240), (241, 239, 252, 253), (253, 252, 256, 257), (248, 244, 251, 250), (244, 241, 253, 251), (239, 248, 250, 252), (266, 269, 285, 282), (250, 251, 255, 254), (251, 253, 257, 255), (252, 250, 254, 256), (265, 264, 280, 281), (249, 245, 259, 261), (244, 248, 260, 258), (248, 249, 261, 260), (269, 268, 284, 285), (213, 236, 265, 262), (234, 205, 263, 264), (205, 213, 262, 263), (258, 260, 276, 274), (209, 206, 267, 268), (234, 236, 269, 266), (236, 209, 268, 269), (270, 271, 287, 286), (274, 276, 292, 290), (285, 284, 300, 301), (277, 275, 291, 293), (254, 255, 271, 270), (259, 258, 274, 275), (256, 254, 270, 272), (263, 262, 278, 279), (260, 261, 277, 276), (267, 266, 282, 283), (257, 256, 272, 273), (264, 263, 279, 280), (261, 259, 275, 277), (268, 267, 283, 284), (255, 257, 273, 271), (262, 265, 281, 278), (288, 286, 287, 289), (290, 292, 293, 291), (295, 294, 297, 296), (298, 301, 300, 299), (282, 285, 301, 298), (279, 278, 294, 295), (272, 270, 286, 288), (280, 279, 295, 296), (273, 272, 288, 289), (278, 281, 297, 294), (271, 273, 289, 287), (281, 280, 296, 297), (275, 274, 290, 291), (283, 282, 298, 299), (276, 277, 293, 292), (284, 283, 299, 300), (107, 3, 306, 305), (304, 303, 310, 308), (473, 2, 307, 806), (2, 107, 305, 307), (310, 307, 315, 318), (307, 310, 312, 311), (305, 306, 314, 313), (306, 807, 824, 319), (799, 302, 309, 810), (3, 474, 807, 306), (302, 304, 308, 309), (303, 801, 812, 310), (311, 312, 324, 323), (806, 307, 311, 321, 814), (310, 812, 816, 322, 312), (314, 317, 316, 313), (315, 313, 1007, 1006), (306, 309, 317, 314), (307, 305, 313, 315), (308, 310, 318, 316), (309, 308, 316, 317), (826, 320, 346, 349, 348, 856), (810, 309, 320, 826), (309, 306, 319, 320), (315, 311, 312, 318), (318, 310, 312), (315, 311, 307), (317, 309, 320), (306, 314, 319), (319, 314, 317, 320), (322, 816, 839, 336, 334, 332), (324, 326, 330, 328), (312, 322, 326, 324), (322, 321, 325, 326), (321, 311, 323, 325), (329, 327, 328, 330), (323, 324, 328, 327), (326, 325, 329, 330), (325, 323, 327, 329), (333, 331, 332, 334), (814, 321, 331, 333, 335, 838), (321, 322, 332, 331), (336, 335, 339, 340), (838, 335, 336, 839), (338, 340, 344, 342), (335, 333, 337, 339), (334, 336, 340, 338), (333, 334, 338, 337), (343, 341, 342, 344), (337, 338, 342, 341), (340, 339, 343, 344), (339, 337, 341, 343), (350, 349, 346, 345), (320, 319, 345, 346), (319, 824, 854, 347, 350, 345), (854, 856, 348, 347), (349, 350, 351, 354), (354, 351, 355, 358), (348, 349, 354, 353), (347, 348, 353, 352), (350, 347, 352, 351), (357, 358, 362, 361), (352, 353, 357, 356), (353, 354, 358, 357), (351, 352, 356, 355), (360, 361, 362, 359), (355, 356, 360, 359), (358, 355, 359, 362), (356, 357, 361, 360), (175, 172, 370, 368), (163, 178, 367, 369), (172, 163, 369, 370), (176, 175, 368, 366), (177, 176, 366, 365), (173, 174, 364, 363), (174, 177, 365, 364), (178, 173, 363, 367), (372, 371, 373, 374), (148, 140, 372, 374), (147, 148, 374, 373), (139, 147, 373, 371), (10, 375, 886, 490), (886, 375, 387, 901), (388, 376, 396, 404), (383, 382, 401, 399), (11, 384, 382, 383, 381, 140, 143), (1, 106, 392, 393), (387, 386, 385, 898, 901), (386, 388, 390, 391), (0, 471, 898, 385), (377, 376, 388, 386), (376, 378, 397, 396), (0, 385, 403, 394), (385, 386, 391, 389), (385, 389, 405, 403), (398, 395, 411, 414), (402, 909, 927, 418), (393, 392, 408, 409), (397, 398, 414, 413), (396, 394, 403, 404), (401, 402, 418, 417), (404, 403, 405, 406), (382, 384, 402, 401), (389, 391, 407, 405), (379, 380, 395, 398), (472, 1, 393, 908), (384, 895, 909, 402), (391, 390, 406, 407), (381, 383, 399, 400), (106, 0, 394, 392), (390, 388, 404, 406), (380, 381, 400, 395), (417, 409, 415), (408, 410, 412, 413, 414, 411), (409, 408, 411, 416, 415), (409, 417, 418, 927, 926), (419, 421, 420), (908, 393, 409, 926), (400, 399, 415, 416), (395, 400, 416, 411), (392, 394, 410, 408), (413, 412, 404, 397), (397, 412, 420, 406), (405, 407, 421, 419), (399, 401, 417, 415), (420, 412, 419), (407, 406, 420, 421), (68, 128, 429, 427), (69, 129, 428, 424), (67, 66, 426, 423), (65, 64, 425, 422), (66, 68, 427, 426), (129, 67, 423, 428), (128, 65, 422, 429), (64, 69, 424, 425), (676, 194, 437, 959), (438, 439, 447, 446), (194, 193, 438, 437), (950, 432, 440, 969), (430, 432, 435, 433), (431, 430, 433, 434), (948, 431, 434, 953), (432, 950, 955, 435), (430, 193, 442, 443), (437, 438, 446, 445), (430, 431, 436, 439), (431, 948, 958, 436), (193, 430, 439, 438), (447, 444, 452, 455), (969, 440, 448, 981), (971, 445, 453, 983), (441, 967, 979, 449), (195, 684, 967, 441), (436, 958, 970, 444), (432, 430, 443, 440), (193, 195, 441, 442), (959, 437, 445, 971), (439, 436, 444, 447), (452, 982, 994, 460), (448, 451, 459, 456), (450, 449, 457, 458), (454, 455, 463, 462), (443, 442, 450, 451), (445, 446, 454, 453), (446, 447, 455, 454), (442, 441, 449, 450), (440, 443, 451, 448), (444, 970, 982, 452), (458, 457, 456, 459), (457, 991, 993, 456), (995, 461, 460, 994), (461, 462, 463, 460), (449, 979, 991, 457), (983, 453, 461, 995), (981, 448, 456, 993), (455, 452, 460, 463), (451, 450, 458, 459), (453, 454, 462, 461), (464, 465, 1004, 1005), (466, 464, 1005, 1003), (192, 190, 464, 466), (191, 681, 1004, 465), (885, 900, 899, 888), (497, 491, 493, 496), (468, 672, 675, 472), (484, 486, 478, 476), (593, 484, 476, 591), (888, 887, 889, 630, 625, 488, 885), (489, 487, 479, 481), (483, 485, 482, 480), (475, 477, 485, 483), (592, 481, 484, 593), (481, 479, 486, 484), (799, 798, 476, 478), (802, 800, 475, 591), (801, 477, 475, 800), (895, 487, 489, 896), (890, 623, 630, 889), (480, 482, 490, 488), (594, 492, 494, 595), (498, 494, 492, 495), (594, 597, 502, 492), (492, 502, 501, 495), (474, 498, 495, 470), (469, 497, 496, 473), (499, 505, 510, 504), (504, 510, 509, 503), (497, 504, 503, 491), (495, 501, 500, 470), (590, 596, 499, 469), (469, 499, 504, 497), (605, 601, 514, 525), (524, 513, 512, 523), (502, 508, 507, 501), (501, 507, 506, 500), (597, 599, 508, 502), (596, 598, 505, 499), (511, 517, 522, 516), (516, 522, 521, 515), (604, 600, 511, 527), (528, 516, 515, 526), (527, 511, 516, 528), (525, 514, 513, 524), (603, 607, 532, 520), (519, 531, 530, 518), (514, 520, 519, 513), (513, 519, 518, 512), (601, 603, 520, 514), (600, 602, 517, 511), (508, 525, 524, 507), (505, 527, 528, 510), (510, 528, 526, 509), (598, 604, 527, 505), (507, 524, 523, 506), (599, 605, 525, 508), (607, 609, 538, 532), (531, 537, 536, 530), (602, 606, 529, 517), (522, 534, 533, 521), (517, 529, 534, 522), (520, 532, 531, 519), (563, 544, 543, 560), (562, 541, 546, 559), (606, 608, 535, 529), (534, 540, 539, 533), (529, 535, 540, 534), (532, 538, 537, 531), (622, 618, 565, 573), (621, 619, 568, 571), (560, 543, 542, 561), (617, 611, 544, 563), (616, 610, 541, 562), (559, 546, 545, 564), (556, 547, 552, 555), (615, 612, 548, 553), (614, 613, 550, 554), (557, 549, 551, 558), (553, 548, 547, 556), (554, 550, 549, 557), (538, 554, 557, 537), (535, 553, 556, 540), (537, 557, 558, 536), (609, 614, 554, 538), (608, 615, 553, 535), (540, 556, 555, 539), (943, 559, 564, 942), (947, 616, 562, 940), (946, 617, 563, 941), (944, 560, 561, 945), (940, 562, 559, 943), (941, 563, 560, 944), (620, 619, 569, 570), (618, 620, 570, 565), (586, 578, 579, 585), (584, 581, 582, 583), (571, 568, 567, 576), (576, 567, 566, 574), (543, 576, 574, 542), (544, 571, 576, 543), (541, 573, 575, 546), (546, 575, 572, 545), (611, 621, 571, 544), (610, 622, 573, 541), (582, 579, 578, 580), (581, 577, 579, 582), (585, 579, 577, 587), (583, 582, 580, 588), (587, 577, 581, 584), (588, 580, 578, 586), (572, 588, 586, 569), (565, 587, 584, 573), (575, 583, 588, 572), (570, 585, 587, 565), (573, 584, 583, 575), (569, 586, 585, 570), (542, 574, 622, 610), (545, 572, 621, 611), (566, 567, 620, 618), (567, 568, 619, 620), (942, 564, 617, 946), (945, 561, 616, 947), (536, 558, 615, 608), (539, 555, 614, 609), (555, 552, 613, 614), (558, 551, 612, 615), (561, 542, 610, 616), (564, 545, 611, 617), (572, 569, 619, 621), (574, 566, 618, 622), (530, 536, 608, 606), (518, 530, 606, 602), (533, 539, 609, 607), (509, 526, 605, 599), (506, 523, 604, 598), (512, 518, 602, 600), (515, 521, 603, 601), (521, 533, 607, 603), (523, 512, 600, 604), (500, 506, 598, 596), (503, 509, 599, 597), (526, 515, 601, 605), (470, 500, 596, 590), (491, 503, 597, 594), (491, 594, 595, 493), (488, 625, 626, 480), (798, 802, 591, 476), (480, 592, 593, 483), (480, 626, 629, 592), (483, 593, 591, 475), (467, 673, 671, 589), (628, 636, 635, 627), (630, 638, 633, 625), (626, 634, 637, 629), (625, 633, 634, 626), (592, 629, 628, 481), (481, 628, 627, 489), (889, 913, 914, 890), (892, 624, 623, 890, 891), (633, 641, 642, 634), (637, 645, 644, 636), (635, 643, 640, 632), (631, 639, 646, 638), (624, 882, 881, 623), (623, 631, 638, 630), (627, 635, 632, 624), (629, 637, 636, 628), (643, 652, 649, 640), (639, 648, 655, 646), (640, 649, 648, 639), (644, 653, 652, 643), (634, 642, 645, 637), (638, 646, 641, 633), (636, 644, 643, 635), (632, 640, 639, 631), (649, 656, 647, 648), (653, 660, 659, 652), (655, 662, 657, 650), (651, 658, 661, 654), (645, 654, 653, 644), (641, 650, 651, 642), (642, 651, 654, 645), (646, 655, 650, 641), (877, 670, 665, 873), (874, 666, 669, 875), (873, 665, 666, 874), (875, 669, 668, 876), (648, 647, 662, 655), (652, 659, 656, 649), (654, 661, 660, 653), (650, 657, 658, 651), (714, 708, 703, 710), (711, 704, 734, 707, 712), (710, 703, 704, 711), (712, 707, 731, 706, 713), (876, 668, 667, 878), (880, 664, 663, 879), (879, 663, 670, 877), (878, 667, 664, 880), (952, 678, 681, 950), (951, 679, 677, 949), (471, 674, 673, 467), (589, 671, 672, 468), (680, 1003, 1002, 679), (677, 1000, 1001, 678), (949, 677, 678, 952), (948, 680, 679, 951), (686, 676, 683, 687), (689, 682, 685, 688), (687, 683, 682, 689), (688, 685, 684, 690), (693, 688, 690, 695), (692, 687, 689, 694), (694, 689, 688, 693), (691, 686, 687, 692), (696, 691, 692, 697), (699, 694, 693, 698), (697, 692, 694, 699), (698, 693, 695, 700), (672, 698, 700, 675), (673, 697, 699, 671), (671, 699, 698, 672), (674, 696, 697, 673), (732, 705, 706, 731), (702, 763, 762, 730), (707, 743, 745, 709), (713, 706, 705, 715), (717, 702, 730, 701, 716), (716, 701, 733, 708, 714), (715, 705, 702, 717), (667, 715, 717, 664), (663, 716, 714, 670), (664, 717, 716, 663), (668, 713, 715, 667), (669, 712, 713, 668), (710, 720, 718, 665), (666, 711, 712, 669), (670, 714, 710, 665), (721, 725, 724, 720), (711, 721, 720, 710), (665, 718, 719, 666), (666, 719, 721, 711), (723, 727, 729, 725), (720, 724, 722, 718), (719, 723, 725, 721), (718, 722, 723, 719), (726, 728, 729, 727), (722, 726, 727, 723), (725, 729, 728, 724), (724, 728, 726, 722), (709, 732, 731, 707), (732, 761, 760, 730), (741, 755, 754, 740), (744, 745, 743, 742), (701, 741, 740, 733), (709, 745, 741, 701), (734, 742, 743, 707), (742, 736, 735, 744), (737, 749, 748, 735), (749, 753, 752, 748), (744, 746, 747, 740), (740, 747, 749, 737), (735, 748, 746, 744), (762, 778, 781, 765), (746, 750, 751, 747), (747, 751, 753, 749), (748, 752, 750, 746), (761, 777, 776, 760), (745, 757, 755, 741), (740, 754, 756, 744), (744, 756, 757, 745), (765, 781, 780, 764), (709, 758, 761, 732), (730, 760, 759, 701), (701, 759, 758, 709), (754, 770, 772, 756), (705, 764, 763, 702), (730, 762, 765, 732), (732, 765, 764, 705), (766, 782, 783, 767), (770, 786, 788, 772), (781, 797, 796, 780), (773, 789, 787, 771), (750, 766, 767, 751), (755, 771, 770, 754), (752, 768, 766, 750), (759, 775, 774, 758), (756, 772, 773, 757), (763, 779, 778, 762), (753, 769, 768, 752), (760, 776, 775, 759), (757, 773, 771, 755), (764, 780, 779, 763), (751, 767, 769, 753), (758, 774, 777, 761), (784, 785, 783, 782), (786, 787, 789, 788), (791, 792, 793, 790), (794, 795, 796, 797), (778, 794, 797, 781), (775, 791, 790, 774), (768, 784, 782, 766), (776, 792, 791, 775), (769, 785, 784, 768), (774, 790, 793, 777), (767, 783, 785, 769), (777, 793, 792, 776), (771, 787, 786, 770), (779, 795, 794, 778), (772, 788, 789, 773), (780, 796, 795, 779), (590, 803, 804, 470), (802, 808, 811, 800), (473, 806, 805, 469), (469, 805, 803, 590), (811, 822, 819, 805), (805, 813, 815, 811), (803, 817, 818, 804), (804, 823, 824, 807), (799, 810, 809, 798), (470, 804, 807, 474), (798, 809, 808, 802), (800, 811, 812, 801), (813, 829, 830, 815), (806, 814, 827, 813, 805), (811, 815, 828, 816, 812), (818, 817, 820, 821), (817, 819, 822, 820), (804, 818, 821, 809), (805, 819, 817, 803), (808, 820, 822, 811), (809, 821, 820, 808), (826, 856, 858, 859, 855, 825), (810, 826, 825, 809), (809, 825, 823, 804), (819, 822, 815, 813), (822, 815, 811), (819, 805, 813), (821, 825, 809), (804, 823, 818), (823, 825, 821, 818), (828, 840, 842, 844, 839, 816), (830, 834, 836, 832), (815, 830, 832, 828), (828, 832, 831, 827), (827, 831, 829, 813), (835, 836, 834, 833), (829, 833, 834, 830), (832, 836, 835, 831), (831, 835, 833, 829), (841, 842, 840, 837), (814, 838, 843, 841, 837, 827), (827, 837, 840, 828), (844, 848, 847, 843), (838, 839, 844, 843), (846, 850, 852, 848), (843, 847, 845, 841), (842, 846, 848, 844), (841, 845, 846, 842), (851, 852, 850, 849), (845, 849, 850, 846), (848, 852, 851, 847), (847, 851, 849, 845), (860, 853, 855, 859), (825, 855, 853, 823), (823, 853, 860, 857, 854, 824), (854, 857, 858, 856), (859, 864, 861, 860), (864, 868, 865, 861), (858, 863, 864, 859), (857, 862, 863, 858), (860, 861, 862, 857), (867, 871, 872, 868), (862, 866, 867, 863), (863, 867, 868, 864), (861, 865, 866, 862), (870, 869, 872, 871), (865, 869, 870, 866), (868, 872, 869, 865), (866, 870, 871, 867), (659, 878, 880, 656), (647, 879, 877, 662), (656, 880, 879, 647), (660, 876, 878, 659), (661, 875, 876, 660), (657, 873, 874, 658), (658, 874, 875, 661), (662, 877, 873, 657), (882, 884, 883, 881), (632, 884, 882, 624), (631, 883, 884, 632), (623, 881, 883, 631), (488, 490, 886, 885), (886, 901, 900, 885), (902, 920, 912, 887), (894, 915, 917, 893), (489, 627, 624, 892, 894, 893, 896), (468, 907, 906, 589), (900, 901, 898, 897, 899), (899, 905, 904, 902), (467, 897, 898, 471), (888, 899, 902, 887), (887, 912, 913, 889), (467, 910, 919, 897), (897, 903, 905, 899), (897, 919, 921, 903), (914, 932, 929, 911), (918, 936, 927, 909), (907, 925, 924, 906), (913, 931, 932, 914), (912, 920, 919, 910), (917, 935, 936, 918), (920, 922, 921, 919), (893, 917, 918, 896), (903, 921, 923, 905), (890, 914, 911, 891), (472, 908, 907, 468), (896, 918, 909, 895), (905, 923, 922, 904), (892, 916, 915, 894), (589, 906, 910, 467), (904, 922, 920, 902), (891, 911, 916, 892), (935, 933, 925), (924, 929, 932, 931, 930, 928), (925, 933, 934, 929, 924), (925, 926, 927, 936, 935), (937, 938, 939), (908, 926, 925, 907), (916, 934, 933, 915), (911, 929, 934, 916), (906, 924, 928, 910), (931, 913, 920, 930), (913, 922, 938, 930), (921, 937, 939, 923), (915, 933, 935, 917), (938, 937, 930), (923, 939, 938, 922), (551, 945, 947, 612), (552, 942, 946, 613), (550, 941, 944, 549), (548, 940, 943, 547), (549, 944, 945, 551), (613, 946, 941, 550), (612, 947, 940, 548), (547, 943, 942, 552), (676, 959, 961, 683), (962, 974, 975, 963), (683, 961, 962, 682), (950, 969, 964, 952), (949, 954, 957, 952), (951, 956, 954, 949), (948, 953, 956, 951), (952, 957, 955, 950), (949, 968, 966, 682), (961, 973, 974, 962), (949, 963, 960, 951), (951, 960, 958, 948), (682, 962, 963, 949), (975, 987, 984, 972), (969, 981, 976, 964), (971, 983, 985, 973), (965, 977, 979, 967), (685, 965, 967, 684), (960, 972, 970, 958), (952, 964, 968, 949), (682, 966, 965, 685), (959, 971, 973, 961), (963, 975, 972, 960), (984, 996, 994, 982), (976, 988, 992, 980), (978, 990, 989, 977), (986, 998, 999, 987), (968, 980, 978, 966), (973, 985, 986, 974), (974, 986, 987, 975), (966, 978, 977, 965), (964, 976, 980, 968), (972, 984, 982, 970), (990, 992, 988, 989), (989, 988, 993, 991), (995, 994, 996, 997), (997, 996, 999, 998), (977, 989, 991, 979), (983, 995, 997, 985), (981, 993, 988, 976), (987, 999, 996, 984), (980, 992, 990, 978), (985, 997, 998, 986), (1000, 1005, 1004, 1001), (1002, 1003, 1005, 1000), (679, 1002, 1000, 677), (678, 1001, 1004, 681), (1007, 1008, 1009, 1006), (316, 318, 1009, 1008), (318, 315, 1006, 1009), (313, 316, 1008, 1007)])
me_cube.materials.append(mat_material)
me_cube.use_remesh_preserve_volume = False
me_cube.use_remesh_preserve_attributes = False
me_cube.use_mirror_vertex_groups = False
me_cube.update()

# ---- objects
ob_cube = bpy.data.objects.new('Cube', me_cube)

# ---- transforms, parenting, visibility, modifiers, constraints
ob_cube.location = (3.475, 3.804, 10.32)
ob_cube.rotation_euler = (-3.142, -3.142, -8.742e-08)
ob_cube.scale = (21.72, 21.72, 21.72)
ob_cube.lock_rotations_4d = False
ob_cube.empty_display_type = 'ARROWS'
ob_cube.lineart.crease_threshold = 0.0

# ---- collection membership
col_collection_1.objects.link(ob_cube)

# ---- scene / render settings (as saved in the file)
scene.frame_start = 1; scene.frame_end = 250; scene.frame_set(1)
scene.render.engine = 'BLENDER_EEVEE_NEXT'
scene.render.resolution_percentage = 50
scene.render.dither_intensity = 0.0
scene.cycles.use_denoising = False
scene.cycles.samples = 128
scene.cycles.sampling_pattern = 'TABULATED_SOBOL'
scene.cycles.light_sampling_threshold = 0.0
scene.cycles.use_adaptive_sampling = False
scene.cycles.use_light_tree = False
scene.cycles.blur_glossy = 0.0
scene.cycles.sample_clamp_indirect = 0.0
scene.view_settings.view_transform = 'Standard'
bpy.context.view_layer.update()

# ---- added for rendering (the .blend has no active camera and no usable light): camera, sun
cam_auto = bpy.data.cameras.new('AutoCamera')
cam_auto.lens = 50.0
cam_auto.sensor_width = 36.0
cam_auto.clip_end = 1200.69
ob_auto_camera = bpy.data.objects.new('AutoCamera', cam_auto)
scene.collection.objects.link(ob_auto_camera)
ob_auto_camera.location = (71.89, -77.5005, 58.5445)
ob_auto_camera.rotation_euler = (1.09748, -7.21219e-08, 0.694738)
scene.camera = ob_auto_camera
light_auto_sun = bpy.data.lights.new('AutoSun', 'SUN')
light_auto_sun.energy = 3.0
light_auto_sun.angle = 0.0523599
ob_auto_sun = bpy.data.objects.new('AutoSun', light_auto_sun)
scene.collection.objects.link(ob_auto_sun)
ob_auto_sun.rotation_euler = (0.872665, 0.174533, 0.523599)
bpy.context.view_layer.update()
